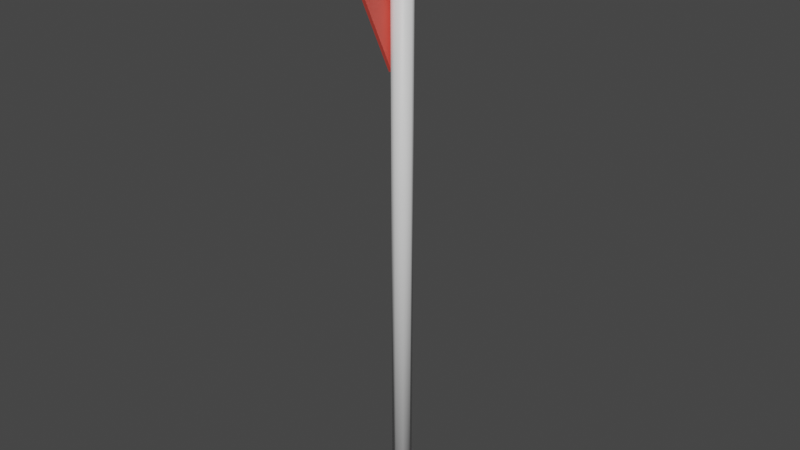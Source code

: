 # Source: zs3.blend  (saved by Blender 3.4.6; exported with 4.5.12 LTS)
import bpy
from mathutils import Matrix  # noqa: F401  (used for matrix-valued properties, if any)

bpy.ops.wm.read_factory_settings(use_empty=True)
scene = bpy.context.scene
scene.name = 'Scene'

# ---- collections
col_collection = bpy.data.collections.new('Collection'); scene.collection.children.link(col_collection)

# ---- materials (node trees are filled in below, after node groups)
mat_metal = bpy.data.materials.new('Metal')
mat_metal.use_transparent_shadow = False
mat_sign = bpy.data.materials.new('Sign')
mat_sign.use_transparent_shadow = False

# ---- material node trees
mat_metal.use_nodes = True; mat_metal.node_tree.nodes.clear()
_N = mat_metal.node_tree.nodes; _L = mat_metal.node_tree.links
n0 = _N.new('ShaderNodeBsdfPrincipled'); n0.name = 'Principled BSDF'; n0.location = (10, 300)
n0.distribution = 'GGX'
n0.subsurface_method = 'BURLEY'
n0.inputs[3].default_value = 1.45
n0.inputs[27].default_value = (0.0, 0.0, 0.0, 1.0)
n0.inputs[28].default_value = 1.0
n1 = _N.new('ShaderNodeOutputMaterial'); n1.name = 'Material Output'; n1.location = (300, 300)
_L.new(n0.outputs[0], n1.inputs[0])
n1.is_active_output = True
mat_sign.use_nodes = True; mat_sign.node_tree.nodes.clear()
_N = mat_sign.node_tree.nodes; _L = mat_sign.node_tree.links
n0 = _N.new('ShaderNodeBsdfPrincipled'); n0.name = 'Principled BSDF'; n0.location = (10, 300)
n0.distribution = 'GGX'
n0.subsurface_method = 'BURLEY'
n0.inputs[0].default_value = (0.8, 0.08476, 0.06195, 1.0)
n0.inputs[3].default_value = 1.45
n0.inputs[27].default_value = (0.0, 0.0, 0.0, 1.0)
n0.inputs[28].default_value = 1.0
n1 = _N.new('ShaderNodeOutputMaterial'); n1.name = 'Material Output'; n1.location = (300, 300)
_L.new(n0.outputs[0], n1.inputs[0])
n1.is_active_output = True

# ---- world
world_world = bpy.data.worlds.new('World'); scene.world = world_world
world_world.use_nodes = True; world_world.node_tree.nodes.clear()
_N = world_world.node_tree.nodes; _L = world_world.node_tree.links
n0 = _N.new('ShaderNodeOutputWorld'); n0.name = 'World Output'; n0.location = (300, 300)
n1 = _N.new('ShaderNodeBackground'); n1.name = 'Background'; n1.location = (10, 300)
n1.inputs[0].default_value = (0.05088, 0.05088, 0.05088, 1.0)
_L.new(n1.outputs[0], n0.inputs[0])
n0.is_active_output = True
world_world.color = (0.05088, 0.05088, 0.05088)
world_world.use_sun_shadow = False
world_world.sun_shadow_jitter_overblur = 0.0

# ---- meshes
me_cylinder = bpy.data.meshes.new('Cylinder')
me_cylinder.from_pydata([(-7.078e-09, -0.2456, -1.0), (-7.078e-09, -0.2456, 2.0), (0.03536, -0.2602, -1.0), (0.03536, -0.2602, 2.0), (0.05, -0.2956, -1.0), (0.05, -0.2956, 2.0), (0.03536, -0.3309, -1.0), (0.03536, -0.3309, 2.0), (-1.145e-08, -0.3456, -1.0), (-1.145e-08, -0.3456, 2.0), (-0.03536, -0.3309, -1.0), (-0.03536, -0.3309, 2.0), (-0.05, -0.2956, -1.0), (-0.05, -0.2956, 2.0), (-0.03536, -0.2602, -1.0), (-0.03536, -0.2602, 2.0), (-0.07645, -0.2959, 1.252), (-0.07645, -0.6765, 2.051), (-0.07645, 0.0848, 2.051), (-0.05741, -0.2959, 1.252), (-0.05741, -0.6765, 2.051), (-0.05741, 0.0848, 2.051)], [], [(0, 1, 3, 2), (2, 3, 5, 4), (4, 5, 7, 6), (6, 7, 9, 8), (8, 9, 11, 10), (10, 11, 13, 12), (3, 1, 15, 13, 11, 9, 7, 5), (12, 13, 15, 14), (14, 15, 1, 0), (0, 2, 4, 6, 8, 10, 12, 14), (16, 17, 18), (16, 18, 21, 19), (19, 21, 20), (19, 20, 17, 16), (21, 18, 17, 20)])
me_cylinder.polygons.foreach_set('use_smooth', [1, 1, 1, 1, 1, 1, 0, 1, 1, 0, 0, 0, 0, 0, 0])
me_cylinder.polygons.foreach_set('material_index', [0, 0, 0, 0, 0, 0, 0, 0, 0, 0, 1, 1, 1, 1, 1])
_uv = me_cylinder.uv_layers.new(name='UVMap')
_uv.uv.foreach_set('vector', [0.5557, 0.01313, 0.5557, 0.9869, 0.5442, 0.9869, 0.5442, 0.01313, 0.4688, 0.01313, 0.4688, 0.9869, 0.4573, 0.9869, 0.4573, 0.01313, 0.4573, 0.01313, 0.4573, 0.9869, 0.4458, 0.9869, 0.4458, 0.01313, 0.6164, 0.01313, 0.6164, 0.9869, 0.6049, 0.9869, 0.6049, 0.01313, 0.6049, 0.01313, 0.6049, 0.9869, 0.5934, 0.9869, 0.5934, 0.01313, 0.518, 0.01313, 0.518, 0.9869, 0.5065, 0.9869, 0.5065, 0.01313, 0.1861, 0.3457, 0.1774, 0.3545, 0.1649, 0.3545, 0.1562, 0.3457, 0.1562, 0.3333, 0.1649, 0.3245, 0.1774, 0.3245, 0.1861, 0.3333, 0.5065, 0.01313, 0.5065, 0.9869, 0.495, 0.9869, 0.495, 0.01313, 0.5672, 0.01313, 0.5672, 0.9869, 0.5557, 0.9869, 0.5557, 0.01313, 0.2507, 0.3545, 0.2382, 0.3545, 0.2295, 0.3457, 0.2295, 0.3333, 0.2382, 0.3245, 0.2507, 0.3245, 0.2595, 0.3333, 0.2595, 0.3457, 0.5, 0.0, 1.0, 1.0, 0.0, 1.0, 0.07555, 0.2251, 0.07555, 0.6756, 0.06054, 0.6756, 0.06054, 0.2251, 0.4635, 0.008108, 0.2393, 0.4887, 0.005166, 0.0128, 0.02878, 0.229, 0.02878, 0.6795, 0.01376, 0.6795, 0.01376, 0.229, 0.1249, 0.3145, 0.14, 0.3145, 0.14, 0.6149, 0.1249, 0.6149])
me_cylinder.materials.append(mat_metal)
me_cylinder.materials.append(mat_sign)
me_cylinder.use_remesh_fix_poles = True
me_cylinder.use_remesh_preserve_attributes = False
me_cylinder.update()

# ---- objects
ob_zs3 = bpy.data.objects.new('Zs3', me_cylinder)

# ---- transforms, parenting, visibility, modifiers, constraints
ob_zs3.location = (0.0, 0.0, 0.0)

# ---- collection membership
col_collection.objects.link(ob_zs3)

# ---- scene / render settings (as saved in the file)
scene.frame_start = 1; scene.frame_end = 24; scene.frame_set(0)
scene.render.engine = 'BLENDER_EEVEE_NEXT'
scene.cycles.use_denoising = False
scene.cycles.samples = 128
scene.cycles.sampling_pattern = 'TABULATED_SOBOL'
scene.cycles.use_adaptive_sampling = False
scene.cycles.use_light_tree = False
scene.view_settings.view_transform = 'Filmic'
bpy.context.view_layer.update()

# ---- added for rendering (the .blend has no active camera and no usable light): camera, sun
cam_auto = bpy.data.cameras.new('AutoCamera')
cam_auto.lens = 50.0
cam_auto.sensor_width = 36.0
cam_auto.clip_end = 1000.0
ob_auto_camera = bpy.data.objects.new('AutoCamera', cam_auto)
scene.collection.objects.link(ob_auto_camera)
ob_auto_camera.location = (2.89887, -3.79037, 2.85536)
ob_auto_camera.rotation_euler = (1.09748, -7.21219e-08, 0.694738)
scene.camera = ob_auto_camera
light_auto_sun = bpy.data.lights.new('AutoSun', 'SUN')
light_auto_sun.energy = 3.0
light_auto_sun.angle = 0.0523599
ob_auto_sun = bpy.data.objects.new('AutoSun', light_auto_sun)
scene.collection.objects.link(ob_auto_sun)
ob_auto_sun.rotation_euler = (0.872665, 0.174533, 0.523599)
bpy.context.view_layer.update()
